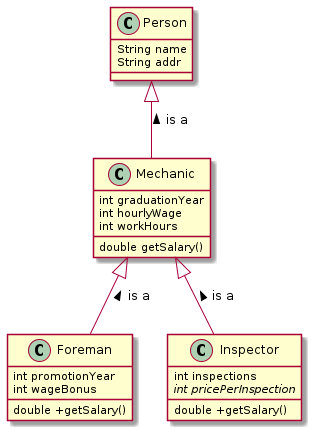

The diagram above was rendered by PlantUML. Its source (embedded in the PNG):
@startuml

class Person {
  String name
  String addr
}
class Mechanic {
  int graduationYear
  int hourlyWage
  int workHours

  double getSalary()
}
class Foreman {
  int promotionYear
  int wageBonus

  double +getSalary()
}
class Inspector {
  int inspections
  {abstract} int pricePerInspection

  double +getSalary()
}


Person <|-- Mechanic : is a <
Mechanic <|-- Foreman : is a <
Mechanic <|-- Inspector : is a <

@enduml